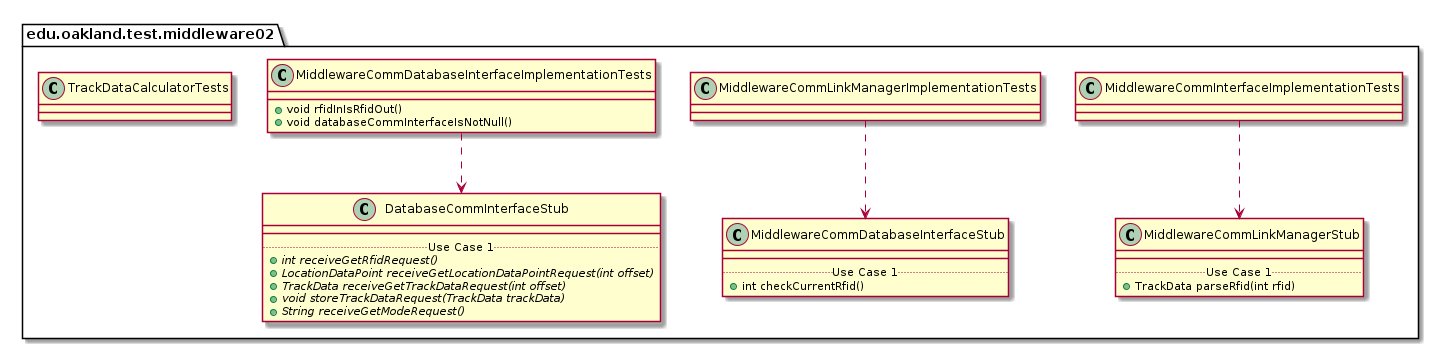

The diagram above was rendered by PlantUML. Its source (embedded in the PNG):
@startuml Middleware02TestPackage_InternalDependencies

package edu.oakland.test.middleware02 {
    
}


package edu.oakland.test.middleware02 {
    class MiddlewareCommInterfaceImplementationTests {

    }
}



package edu.oakland.test.middleware02 {
    class MiddlewareCommLinkManagerStub {
        __
        .. Use Case 1 ..
        + TrackData parseRfid(int rfid)
    }
}

MiddlewareCommInterfaceImplementationTests ..> MiddlewareCommLinkManagerStub

package edu.oakland.test.middleware02 {
    class MiddlewareCommLinkManagerImplementationTests {
    }
}



package edu.oakland.test.middleware02 {
    class MiddlewareCommDatabaseInterfaceStub {
        __
        .. Use Case 1 ..
        + int checkCurrentRfid()
    }
}

MiddlewareCommLinkManagerImplementationTests ..> MiddlewareCommDatabaseInterfaceStub

package edu.oakland.test.middleware02 {
    class MiddlewareCommDatabaseInterfaceImplementationTests {
        + void rfidInIsRfidOut()
        + void databaseCommInterfaceIsNotNull()
    }
}



package edu.oakland.test.middleware02 {
    class DatabaseCommInterfaceStub {
        __
        .. Use Case 1 ..
        {abstract} + int receiveGetRfidRequest()
        {abstract} + LocationDataPoint receiveGetLocationDataPointRequest(int offset)
        {abstract} + TrackData receiveGetTrackDataRequest(int offset)
        {abstract} + void storeTrackDataRequest(TrackData trackData)
        {abstract} + String receiveGetModeRequest()
    }
}

MiddlewareCommDatabaseInterfaceImplementationTests ..> DatabaseCommInterfaceStub

package edu.oakland.test.middleware02 {
    class TrackDataCalculatorTests {

    }
}


@enduml